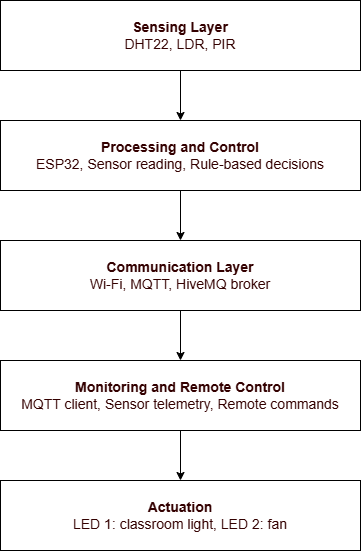

The diagram above was exported from draw.io. Its source (the exported page's mxGraphModel, read from the mxfile embedded in the PNG):
<mxGraphModel dx="1157" dy="592" grid="1" gridSize="10" guides="1" tooltips="1" connect="1" arrows="1" fold="1" page="1" pageScale="1" pageWidth="1100" pageHeight="1100" math="0" shadow="0">
  <root>
    <mxCell id="0" />
    <mxCell id="1" parent="0" />
    <mxCell id="gKq3cH8-xl8k0LFwAbTN-6" edge="1" parent="1" source="gKq3cH8-xl8k0LFwAbTN-1" style="edgeStyle=orthogonalEdgeStyle;rounded=0;orthogonalLoop=1;jettySize=auto;html=1;strokeWidth=1;" target="gKq3cH8-xl8k0LFwAbTN-2" value="">
      <mxGeometry relative="1" as="geometry" />
    </mxCell>
    <mxCell id="gKq3cH8-xl8k0LFwAbTN-1" parent="1" style="rounded=0;whiteSpace=wrap;html=1;fontSize=14;fontColor=#330000;" value="&lt;b&gt;Sensing Layer&lt;/b&gt;&lt;div&gt;DHT22, LDR, PIR&lt;/div&gt;" vertex="1">
      <mxGeometry height="70" width="360" x="280" y="50" as="geometry" />
    </mxCell>
    <mxCell id="gKq3cH8-xl8k0LFwAbTN-7" edge="1" parent="1" source="gKq3cH8-xl8k0LFwAbTN-2" style="edgeStyle=orthogonalEdgeStyle;rounded=0;orthogonalLoop=1;jettySize=auto;html=1;strokeWidth=1;" target="gKq3cH8-xl8k0LFwAbTN-3" value="">
      <mxGeometry relative="1" as="geometry" />
    </mxCell>
    <mxCell id="gKq3cH8-xl8k0LFwAbTN-2" parent="1" style="rounded=0;whiteSpace=wrap;html=1;fontSize=14;fontColor=#330000;" value="&lt;b&gt;Processing and Control&lt;/b&gt;&lt;div&gt;ESP32, Sensor reading, Rule-based decisions&lt;/div&gt;" vertex="1">
      <mxGeometry height="70" width="360" x="280" y="170" as="geometry" />
    </mxCell>
    <mxCell id="gKq3cH8-xl8k0LFwAbTN-8" edge="1" parent="1" source="gKq3cH8-xl8k0LFwAbTN-3" style="edgeStyle=orthogonalEdgeStyle;rounded=0;orthogonalLoop=1;jettySize=auto;html=1;strokeWidth=1;" target="gKq3cH8-xl8k0LFwAbTN-4" value="">
      <mxGeometry relative="1" as="geometry" />
    </mxCell>
    <mxCell id="gKq3cH8-xl8k0LFwAbTN-3" parent="1" style="rounded=0;whiteSpace=wrap;html=1;fontSize=14;fontColor=#330000;" value="&lt;b&gt;Communication Layer&lt;/b&gt;&lt;div&gt;Wi-Fi, MQTT, HiveMQ broker&lt;/div&gt;" vertex="1">
      <mxGeometry height="70" width="360" x="280" y="290" as="geometry" />
    </mxCell>
    <mxCell id="gKq3cH8-xl8k0LFwAbTN-9" edge="1" parent="1" source="gKq3cH8-xl8k0LFwAbTN-4" style="edgeStyle=orthogonalEdgeStyle;rounded=0;orthogonalLoop=1;jettySize=auto;html=1;strokeWidth=1;" target="gKq3cH8-xl8k0LFwAbTN-5" value="">
      <mxGeometry relative="1" as="geometry" />
    </mxCell>
    <mxCell id="gKq3cH8-xl8k0LFwAbTN-4" parent="1" style="rounded=0;whiteSpace=wrap;html=1;fontSize=14;fontColor=#330000;" value="&lt;b&gt;Monitoring and Remote Control&lt;/b&gt;&lt;div&gt;MQTT client, Sensor telemetry, Remote commands&lt;/div&gt;" vertex="1">
      <mxGeometry height="70" width="360" x="280" y="410" as="geometry" />
    </mxCell>
    <mxCell id="gKq3cH8-xl8k0LFwAbTN-5" parent="1" style="rounded=0;whiteSpace=wrap;html=1;fontSize=14;fontColor=#330000;" value="&lt;b&gt;Actuation&lt;/b&gt;&lt;div&gt;LED 1: classroom light, LED 2: fan&lt;/div&gt;" vertex="1">
      <mxGeometry height="70" width="360" x="280" y="530" as="geometry" />
    </mxCell>
  </root>
</mxGraphModel>